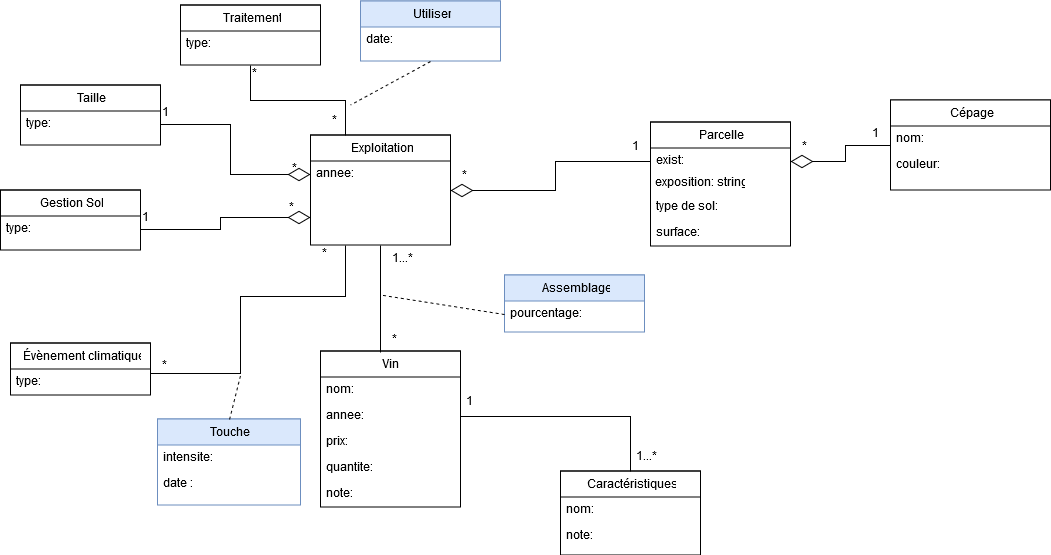

The diagram above was exported from draw.io. Its source (the exported page's mxGraphModel, read from the mxfile embedded in the PNG):
<mxGraphModel dx="2285" dy="2281.5" grid="1" gridSize="10" guides="1" tooltips="1" connect="1" arrows="1" fold="1" page="1" pageScale="1.5" pageWidth="826" pageHeight="1169" math="0" shadow="0">
  <root>
    <mxCell id="0" style=";html=1;" />
    <mxCell id="1" style=";html=1;" parent="0" />
    <mxCell id="1f4a23c5f4eb4520-80" value="Parcelle" style="swimlane;html=1;fontStyle=0;childLayout=stackLayout;horizontal=1;startSize=26;fillColor=none;horizontalStack=0;resizeParent=1;resizeLast=0;collapsible=1;marginBottom=0;swimlaneFillColor=#ffffff;" vertex="1" parent="1">
      <mxGeometry x="200" y="-23" width="140" height="124" as="geometry" />
    </mxCell>
    <mxCell id="73b7be8b83e2269b-1" value="exist: bool" style="text;html=1;strokeColor=none;fillColor=none;align=left;verticalAlign=top;spacingLeft=4;spacingRight=4;whiteSpace=wrap;overflow=hidden;rotatable=0;points=[[0,0.5],[1,0.5]];portConstraint=eastwest;" vertex="1" parent="1f4a23c5f4eb4520-80">
      <mxGeometry y="26" width="140" height="26" as="geometry" />
    </mxCell>
    <mxCell id="2e568eb23f339f12-9" value="&amp;nbsp;exposition: string" style="text;html=1;resizable=0;points=[];autosize=1;align=left;verticalAlign=top;spacingTop=-4;" vertex="1" parent="1f4a23c5f4eb4520-80">
      <mxGeometry y="52" width="140" height="20" as="geometry" />
    </mxCell>
    <mxCell id="703dc8d0fc1d95c-2" value="type de sol: string" style="text;html=1;strokeColor=none;fillColor=none;align=left;verticalAlign=top;spacingLeft=4;spacingRight=4;whiteSpace=wrap;overflow=hidden;rotatable=0;points=[[0,0.5],[1,0.5]];portConstraint=eastwest;" vertex="1" parent="1f4a23c5f4eb4520-80">
      <mxGeometry y="72" width="140" height="26" as="geometry" />
    </mxCell>
    <mxCell id="703dc8d0fc1d95c-3" value="surface: float" style="text;html=1;strokeColor=none;fillColor=none;align=left;verticalAlign=top;spacingLeft=4;spacingRight=4;whiteSpace=wrap;overflow=hidden;rotatable=0;points=[[0,0.5],[1,0.5]];portConstraint=eastwest;" vertex="1" parent="1f4a23c5f4eb4520-80">
      <mxGeometry y="98" width="140" height="26" as="geometry" />
    </mxCell>
    <mxCell id="1f4a23c5f4eb4520-88" value="Vin" style="swimlane;html=1;fontStyle=0;childLayout=stackLayout;horizontal=1;startSize=26;fillColor=none;horizontalStack=0;resizeParent=1;resizeLast=0;collapsible=1;marginBottom=0;swimlaneFillColor=#ffffff;" vertex="1" parent="1">
      <mxGeometry x="-130" y="206" width="140" height="156" as="geometry" />
    </mxCell>
    <mxCell id="1f4a23c5f4eb4520-89" value="nom: string" style="text;html=1;strokeColor=none;fillColor=none;align=left;verticalAlign=top;spacingLeft=4;spacingRight=4;whiteSpace=wrap;overflow=hidden;rotatable=0;points=[[0,0.5],[1,0.5]];portConstraint=eastwest;" vertex="1" parent="1f4a23c5f4eb4520-88">
      <mxGeometry y="26" width="140" height="26" as="geometry" />
    </mxCell>
    <mxCell id="1f4a23c5f4eb4520-90" value="annee: int" style="text;html=1;strokeColor=none;fillColor=none;align=left;verticalAlign=top;spacingLeft=4;spacingRight=4;whiteSpace=wrap;overflow=hidden;rotatable=0;points=[[0,0.5],[1,0.5]];portConstraint=eastwest;" vertex="1" parent="1f4a23c5f4eb4520-88">
      <mxGeometry y="52" width="140" height="26" as="geometry" />
    </mxCell>
    <mxCell id="1f4a23c5f4eb4520-91" value="prix: float" style="text;html=1;strokeColor=none;fillColor=none;align=left;verticalAlign=top;spacingLeft=4;spacingRight=4;whiteSpace=wrap;overflow=hidden;rotatable=0;points=[[0,0.5],[1,0.5]];portConstraint=eastwest;" vertex="1" parent="1f4a23c5f4eb4520-88">
      <mxGeometry y="78" width="140" height="26" as="geometry" />
    </mxCell>
    <mxCell id="73b7be8b83e2269b-32" value="quantite: int" style="text;html=1;strokeColor=none;fillColor=none;align=left;verticalAlign=top;spacingLeft=4;spacingRight=4;whiteSpace=wrap;overflow=hidden;rotatable=0;points=[[0,0.5],[1,0.5]];portConstraint=eastwest;" vertex="1" parent="1f4a23c5f4eb4520-88">
      <mxGeometry y="104" width="140" height="26" as="geometry" />
    </mxCell>
    <mxCell id="73b7be8b83e2269b-33" value="note: float" style="text;html=1;strokeColor=none;fillColor=none;align=left;verticalAlign=top;spacingLeft=4;spacingRight=4;whiteSpace=wrap;overflow=hidden;rotatable=0;points=[[0,0.5],[1,0.5]];portConstraint=eastwest;" vertex="1" parent="1f4a23c5f4eb4520-88">
      <mxGeometry y="130" width="140" height="26" as="geometry" />
    </mxCell>
    <mxCell id="73b7be8b83e2269b-3" value="Exploitation" style="swimlane;html=1;fontStyle=0;childLayout=stackLayout;horizontal=1;startSize=26;fillColor=none;horizontalStack=0;resizeParent=1;resizeLast=0;collapsible=1;marginBottom=0;swimlaneFillColor=#ffffff;" vertex="1" parent="1">
      <mxGeometry x="-140" y="-10" width="140" height="110" as="geometry" />
    </mxCell>
    <mxCell id="73b7be8b83e2269b-4" value="annee: int" style="text;html=1;strokeColor=none;fillColor=none;align=left;verticalAlign=top;spacingLeft=4;spacingRight=4;whiteSpace=wrap;overflow=hidden;rotatable=0;points=[[0,0.5],[1,0.5]];portConstraint=eastwest;" vertex="1" parent="73b7be8b83e2269b-3">
      <mxGeometry y="26" width="140" height="26" as="geometry" />
    </mxCell>
    <mxCell id="73b7be8b83e2269b-26" style="edgeStyle=orthogonalEdgeStyle;rounded=0;html=1;entryX=0.5;entryY=1;endArrow=none;endFill=0;endSize=20;jettySize=auto;orthogonalLoop=1;" edge="1" parent="1" target="73b7be8b83e2269b-3">
      <mxGeometry relative="1" as="geometry">
        <mxPoint x="-70" y="206" as="sourcePoint" />
        <Array as="points">
          <mxPoint x="-70" y="207" />
        </Array>
      </mxGeometry>
    </mxCell>
    <mxCell id="73b7be8b83e2269b-27" value="Assemblage" style="swimlane;html=1;fontStyle=0;childLayout=stackLayout;horizontal=1;startSize=26;fillColor=#dae8fc;horizontalStack=0;resizeParent=1;resizeLast=0;collapsible=1;marginBottom=0;swimlaneFillColor=#ffffff;strokeColor=#6c8ebf;" vertex="1" parent="1">
      <mxGeometry x="54" y="130" width="140" height="57" as="geometry" />
    </mxCell>
    <mxCell id="73b7be8b83e2269b-28" value="pourcentage: float" style="text;html=1;strokeColor=none;fillColor=none;align=left;verticalAlign=top;spacingLeft=4;spacingRight=4;whiteSpace=wrap;overflow=hidden;rotatable=0;points=[[0,0.5],[1,0.5]];portConstraint=eastwest;" vertex="1" parent="73b7be8b83e2269b-27">
      <mxGeometry y="26" width="140" height="26" as="geometry" />
    </mxCell>
    <mxCell id="73b7be8b83e2269b-31" style="rounded=0;html=1;exitX=0;exitY=0.5;endArrow=none;endFill=0;endSize=20;jettySize=auto;orthogonalLoop=1;dashed=1;" edge="1" parent="1" source="73b7be8b83e2269b-28">
      <mxGeometry relative="1" as="geometry">
        <mxPoint x="-70" y="150" as="targetPoint" />
      </mxGeometry>
    </mxCell>
    <mxCell id="73b7be8b83e2269b-38" style="edgeStyle=orthogonalEdgeStyle;rounded=0;html=1;exitX=0.5;exitY=1;entryX=0.25;entryY=0;endArrow=none;endFill=0;endSize=20;jettySize=auto;orthogonalLoop=1;" edge="1" parent="1" source="73b7be8b83e2269b-34" target="73b7be8b83e2269b-3">
      <mxGeometry relative="1" as="geometry" />
    </mxCell>
    <mxCell id="73b7be8b83e2269b-34" value="Traitement" style="swimlane;html=1;fontStyle=0;childLayout=stackLayout;horizontal=1;startSize=26;fillColor=none;horizontalStack=0;resizeParent=1;resizeLast=0;collapsible=1;marginBottom=0;swimlaneFillColor=#ffffff;" vertex="1" parent="1">
      <mxGeometry x="-270" y="-140" width="140" height="60" as="geometry" />
    </mxCell>
    <mxCell id="73b7be8b83e2269b-35" value="type: string" style="text;html=1;strokeColor=none;fillColor=none;align=left;verticalAlign=top;spacingLeft=4;spacingRight=4;whiteSpace=wrap;overflow=hidden;rotatable=0;points=[[0,0.5],[1,0.5]];portConstraint=eastwest;" vertex="1" parent="73b7be8b83e2269b-34">
      <mxGeometry y="26" width="140" height="26" as="geometry" />
    </mxCell>
    <mxCell id="73b7be8b83e2269b-39" value="Utiliser" style="swimlane;html=1;fontStyle=0;childLayout=stackLayout;horizontal=1;startSize=26;fillColor=#dae8fc;horizontalStack=0;resizeParent=1;resizeLast=0;collapsible=1;marginBottom=0;swimlaneFillColor=#ffffff;strokeColor=#6c8ebf;" vertex="1" parent="1">
      <mxGeometry x="-90" y="-144" width="140" height="60" as="geometry" />
    </mxCell>
    <mxCell id="73b7be8b83e2269b-40" value="date: timestamp" style="text;html=1;strokeColor=none;fillColor=none;align=left;verticalAlign=top;spacingLeft=4;spacingRight=4;whiteSpace=wrap;overflow=hidden;rotatable=0;points=[[0,0.5],[1,0.5]];portConstraint=eastwest;" vertex="1" parent="73b7be8b83e2269b-39">
      <mxGeometry y="26" width="140" height="26" as="geometry" />
    </mxCell>
    <mxCell id="73b7be8b83e2269b-44" value="Taille" style="swimlane;html=1;fontStyle=0;childLayout=stackLayout;horizontal=1;startSize=26;fillColor=none;horizontalStack=0;resizeParent=1;resizeLast=0;collapsible=1;marginBottom=0;swimlaneFillColor=#ffffff;" vertex="1" parent="1">
      <mxGeometry x="-430" y="-60" width="140" height="60" as="geometry" />
    </mxCell>
    <mxCell id="73b7be8b83e2269b-45" value="type: string" style="text;html=1;strokeColor=none;fillColor=none;align=left;verticalAlign=top;spacingLeft=4;spacingRight=4;whiteSpace=wrap;overflow=hidden;rotatable=0;points=[[0,0.5],[1,0.5]];portConstraint=eastwest;" vertex="1" parent="73b7be8b83e2269b-44">
      <mxGeometry y="26" width="140" height="26" as="geometry" />
    </mxCell>
    <mxCell id="73b7be8b83e2269b-47" value="Gestion Sol" style="swimlane;html=1;fontStyle=0;childLayout=stackLayout;horizontal=1;startSize=26;fillColor=none;horizontalStack=0;resizeParent=1;resizeLast=0;collapsible=1;marginBottom=0;swimlaneFillColor=#ffffff;" vertex="1" parent="1">
      <mxGeometry x="-450" y="45" width="140" height="60" as="geometry" />
    </mxCell>
    <mxCell id="73b7be8b83e2269b-48" value="type: string" style="text;html=1;strokeColor=none;fillColor=none;align=left;verticalAlign=top;spacingLeft=4;spacingRight=4;whiteSpace=wrap;overflow=hidden;rotatable=0;points=[[0,0.5],[1,0.5]];portConstraint=eastwest;" vertex="1" parent="73b7be8b83e2269b-47">
      <mxGeometry y="26" width="140" height="26" as="geometry" />
    </mxCell>
    <mxCell id="73b7be8b83e2269b-49" style="edgeStyle=orthogonalEdgeStyle;rounded=0;html=1;exitX=1;exitY=0.5;entryX=0;entryY=0.75;endArrow=diamondThin;endFill=0;endSize=20;jettySize=auto;orthogonalLoop=1;" edge="1" parent="1" source="73b7be8b83e2269b-48" target="73b7be8b83e2269b-3">
      <mxGeometry relative="1" as="geometry" />
    </mxCell>
    <mxCell id="73b7be8b83e2269b-50" value="Évènement climatique" style="swimlane;html=1;fontStyle=0;childLayout=stackLayout;horizontal=1;startSize=26;fillColor=none;horizontalStack=0;resizeParent=1;resizeLast=0;collapsible=1;marginBottom=0;swimlaneFillColor=#ffffff;" vertex="1" parent="1">
      <mxGeometry x="-440" y="198" width="140" height="52" as="geometry" />
    </mxCell>
    <mxCell id="73b7be8b83e2269b-51" value="type: string" style="text;html=1;strokeColor=none;fillColor=none;align=left;verticalAlign=top;spacingLeft=4;spacingRight=4;whiteSpace=wrap;overflow=hidden;rotatable=0;points=[[0,0.5],[1,0.5]];portConstraint=eastwest;" vertex="1" parent="73b7be8b83e2269b-50">
      <mxGeometry y="26" width="140" height="26" as="geometry" />
    </mxCell>
    <mxCell id="73b7be8b83e2269b-54" style="edgeStyle=orthogonalEdgeStyle;rounded=0;html=1;exitX=1;exitY=0.5;entryX=0.25;entryY=1;endArrow=none;endFill=0;endSize=20;jettySize=auto;orthogonalLoop=1;" edge="1" parent="1" source="73b7be8b83e2269b-50" target="73b7be8b83e2269b-3">
      <mxGeometry relative="1" as="geometry">
        <Array as="points">
          <mxPoint x="-300" y="228" />
          <mxPoint x="-210" y="228" />
          <mxPoint x="-210" y="151" />
          <mxPoint x="-105" y="151" />
        </Array>
      </mxGeometry>
    </mxCell>
    <mxCell id="73b7be8b83e2269b-55" value="Touche" style="swimlane;html=1;fontStyle=0;childLayout=stackLayout;horizontal=1;startSize=26;fillColor=#dae8fc;horizontalStack=0;resizeParent=1;resizeLast=0;collapsible=1;marginBottom=0;swimlaneFillColor=#ffffff;strokeColor=#6c8ebf;" vertex="1" parent="1">
      <mxGeometry x="-293" y="274" width="143" height="86" as="geometry" />
    </mxCell>
    <mxCell id="73b7be8b83e2269b-56" value="intensite: float" style="text;html=1;strokeColor=none;fillColor=none;align=left;verticalAlign=top;spacingLeft=4;spacingRight=4;whiteSpace=wrap;overflow=hidden;rotatable=0;points=[[0,0.5],[1,0.5]];portConstraint=eastwest;" vertex="1" parent="73b7be8b83e2269b-55">
      <mxGeometry y="26" width="143" height="26" as="geometry" />
    </mxCell>
    <mxCell id="737ecfd3d465e828-5" value="date : int" style="text;html=1;strokeColor=none;fillColor=none;spacingLeft=4;spacingRight=4;whiteSpace=wrap;overflow=hidden;rotatable=0;points=[[0,0.5],[1,0.5]];portConstraint=eastwest;" vertex="1" parent="73b7be8b83e2269b-55">
      <mxGeometry y="52" width="143" height="26" as="geometry" />
    </mxCell>
    <mxCell id="73b7be8b83e2269b-59" style="edgeStyle=orthogonalEdgeStyle;rounded=0;html=1;exitX=1;exitY=0.5;entryX=0;entryY=0.5;endArrow=none;endFill=0;endSize=20;jettySize=auto;orthogonalLoop=1;startArrow=diamondThin;startFill=0;startSize=20;" edge="1" parent="1" source="73b7be8b83e2269b-3" target="73b7be8b83e2269b-1">
      <mxGeometry relative="1" as="geometry" />
    </mxCell>
    <mxCell id="73b7be8b83e2269b-60" style="rounded=0;html=1;exitX=0.5;exitY=0;startArrow=none;startFill=0;startSize=20;endArrow=none;endFill=0;endSize=20;jettySize=auto;orthogonalLoop=1;dashed=1;" edge="1" parent="1" source="73b7be8b83e2269b-55">
      <mxGeometry relative="1" as="geometry">
        <mxPoint x="-210" y="230.5" as="targetPoint" />
      </mxGeometry>
    </mxCell>
    <mxCell id="73b7be8b83e2269b-61" style="edgeStyle=none;rounded=0;html=1;exitX=0.5;exitY=1;dashed=1;startArrow=none;startFill=0;startSize=20;endArrow=none;endFill=0;endSize=20;jettySize=auto;orthogonalLoop=1;" edge="1" parent="1" source="73b7be8b83e2269b-39">
      <mxGeometry relative="1" as="geometry">
        <mxPoint x="-100" y="-40" as="targetPoint" />
      </mxGeometry>
    </mxCell>
    <mxCell id="737ecfd3d465e828-1" value="&lt;div&gt;&lt;br&gt;&lt;/div&gt;&lt;div&gt;&lt;br&gt;&lt;/div&gt;" style="text;html=1;resizable=0;points=[];autosize=1;align=left;verticalAlign=top;spacingTop=-4;" vertex="1" parent="1">
      <mxGeometry x="184" y="0.5" width="20" height="30" as="geometry" />
    </mxCell>
    <mxCell id="2e568eb23f339f12-1" value="1" style="text;html=1;resizable=0;points=[];autosize=1;align=left;verticalAlign=top;spacingTop=-4;" vertex="1" parent="1">
      <mxGeometry x="-290" y="-40.5" width="20" height="20" as="geometry" />
    </mxCell>
    <mxCell id="2e568eb23f339f12-2" value="1" style="text;html=1;resizable=0;points=[];autosize=1;align=left;verticalAlign=top;spacingTop=-4;" vertex="1" parent="1">
      <mxGeometry x="-310" y="64.5" width="20" height="20" as="geometry" />
    </mxCell>
    <mxCell id="73b7be8b83e2269b-62" value="*" style="text;html=1;resizable=0;points=[];autosize=1;align=left;verticalAlign=top;spacingTop=-4;" vertex="1" parent="1">
      <mxGeometry x="-160" y="15.5" width="20" height="20" as="geometry" />
    </mxCell>
    <mxCell id="73b7be8b83e2269b-63" value="*" style="text;html=1;resizable=0;points=[];autosize=1;align=left;verticalAlign=top;spacingTop=-4;" vertex="1" parent="1">
      <mxGeometry x="-163" y="54.5" width="20" height="20" as="geometry" />
    </mxCell>
    <mxCell id="737ecfd3d465e828-3" value="1...*" style="text;html=1;resizable=0;points=[];autosize=1;align=left;verticalAlign=top;spacingTop=-4;" vertex="1" parent="1">
      <mxGeometry x="-60" y="105" width="40" height="20" as="geometry" />
    </mxCell>
    <mxCell id="737ecfd3d465e828-4" value="*" style="text;html=1;resizable=0;points=[];autosize=1;align=left;verticalAlign=top;spacingTop=-4;" vertex="1" parent="1">
      <mxGeometry x="-60" y="186.5" width="20" height="20" as="geometry" />
    </mxCell>
    <mxCell id="2e568eb23f339f12-3" value="*" style="text;html=1;resizable=0;points=[];autosize=1;align=left;verticalAlign=top;spacingTop=-4;" vertex="1" parent="1">
      <mxGeometry x="-130" y="100.5" width="20" height="20" as="geometry" />
    </mxCell>
    <mxCell id="2e568eb23f339f12-4" value="*" style="text;html=1;resizable=0;points=[];autosize=1;align=left;verticalAlign=top;spacingTop=-4;" vertex="1" parent="1">
      <mxGeometry x="-290" y="212.5" width="20" height="20" as="geometry" />
    </mxCell>
    <mxCell id="2e568eb23f339f12-5" value="1" style="text;html=1;resizable=0;points=[];autosize=1;align=left;verticalAlign=top;spacingTop=-4;" vertex="1" parent="1">
      <mxGeometry x="180" y="-6.5" width="20" height="20" as="geometry" />
    </mxCell>
    <mxCell id="2e568eb23f339f12-6" value="*" style="text;html=1;resizable=0;points=[];autosize=1;align=left;verticalAlign=top;spacingTop=-4;" vertex="1" parent="1">
      <mxGeometry x="10" y="22.5" width="20" height="20" as="geometry" />
    </mxCell>
    <mxCell id="2e568eb23f339f12-7" value="*" style="text;html=1;resizable=0;points=[];autosize=1;align=left;verticalAlign=top;spacingTop=-4;" vertex="1" parent="1">
      <mxGeometry x="-120" y="-32.5" width="20" height="20" as="geometry" />
    </mxCell>
    <mxCell id="2e568eb23f339f12-8" value="*" style="text;html=1;resizable=0;points=[];autosize=1;align=left;verticalAlign=top;spacingTop=-4;" vertex="1" parent="1">
      <mxGeometry x="-200" y="-79.5" width="20" height="20" as="geometry" />
    </mxCell>
    <mxCell id="73b7be8b83e2269b-64" value="&lt;span style=&quot;font-weight: normal&quot;&gt;Cépage&lt;/span&gt;" style="swimlane;html=1;fontStyle=1;align=center;verticalAlign=top;childLayout=stackLayout;horizontal=1;startSize=26;horizontalStack=0;resizeParent=1;resizeLast=0;collapsible=1;marginBottom=0;swimlaneFillColor=#ffffff;" vertex="1" parent="1">
      <mxGeometry x="440" y="-45" width="160" height="90" as="geometry" />
    </mxCell>
    <mxCell id="73b7be8b83e2269b-65" value="nom: string" style="text;html=1;strokeColor=none;fillColor=none;align=left;verticalAlign=top;spacingLeft=4;spacingRight=4;whiteSpace=wrap;overflow=hidden;rotatable=0;points=[[0,0.5],[1,0.5]];portConstraint=eastwest;" vertex="1" parent="73b7be8b83e2269b-64">
      <mxGeometry y="26" width="160" height="26" as="geometry" />
    </mxCell>
    <mxCell id="703dc8d0fc1d95c-4" value="couleur: string" style="text;html=1;strokeColor=none;fillColor=none;align=left;verticalAlign=top;spacingLeft=4;spacingRight=4;whiteSpace=wrap;overflow=hidden;rotatable=0;points=[[0,0.5],[1,0.5]];portConstraint=eastwest;" vertex="1" parent="73b7be8b83e2269b-64">
      <mxGeometry y="52" width="160" height="26" as="geometry" />
    </mxCell>
    <mxCell id="73b7be8b83e2269b-68" style="edgeStyle=orthogonalEdgeStyle;rounded=0;html=1;exitX=1;exitY=0.5;entryX=0;entryY=0.5;startArrow=diamondThin;startFill=0;startSize=20;endArrow=none;endFill=0;endSize=20;jettySize=auto;orthogonalLoop=1;" edge="1" parent="1" source="73b7be8b83e2269b-1" target="73b7be8b83e2269b-64">
      <mxGeometry relative="1" as="geometry" />
    </mxCell>
    <mxCell id="73b7be8b83e2269b-71" value="*" style="text;html=1;resizable=0;points=[];autosize=1;align=left;verticalAlign=top;spacingTop=-4;" vertex="1" parent="1">
      <mxGeometry x="350" y="-6.5" width="20" height="20" as="geometry" />
    </mxCell>
    <mxCell id="2904c653c726420f-1" value="1" style="text;html=1;resizable=0;points=[];autosize=1;align=left;verticalAlign=top;spacingTop=-4;" vertex="1" parent="1">
      <mxGeometry x="420" y="-19.5" width="20" height="20" as="geometry" />
    </mxCell>
    <mxCell id="73b7be8b83e2269b-72" style="edgeStyle=orthogonalEdgeStyle;rounded=0;html=1;exitX=1;exitY=0.5;entryX=0;entryY=0.5;startArrow=none;startFill=0;startSize=20;endArrow=diamondThin;endFill=0;endSize=20;jettySize=auto;orthogonalLoop=1;" edge="1" parent="1" source="73b7be8b83e2269b-45" target="73b7be8b83e2269b-4">
      <mxGeometry relative="1" as="geometry" />
    </mxCell>
    <mxCell id="703dc8d0fc1d95c-5" value="Caractéristiques" style="swimlane;html=1;fontStyle=0;childLayout=stackLayout;horizontal=1;startSize=26;fillColor=none;horizontalStack=0;resizeParent=1;resizeLast=0;collapsible=1;marginBottom=0;swimlaneFillColor=#ffffff;" vertex="1" parent="1">
      <mxGeometry x="110" y="326" width="140" height="84" as="geometry" />
    </mxCell>
    <mxCell id="703dc8d0fc1d95c-6" value="nom: string" style="text;html=1;strokeColor=none;fillColor=none;align=left;verticalAlign=top;spacingLeft=4;spacingRight=4;whiteSpace=wrap;overflow=hidden;rotatable=0;points=[[0,0.5],[1,0.5]];portConstraint=eastwest;" vertex="1" parent="703dc8d0fc1d95c-5">
      <mxGeometry y="26" width="140" height="26" as="geometry" />
    </mxCell>
    <mxCell id="703dc8d0fc1d95c-7" value="note: float" style="text;html=1;strokeColor=none;fillColor=none;align=left;verticalAlign=top;spacingLeft=4;spacingRight=4;whiteSpace=wrap;overflow=hidden;rotatable=0;points=[[0,0.5],[1,0.5]];portConstraint=eastwest;" vertex="1" parent="703dc8d0fc1d95c-5">
      <mxGeometry y="52" width="140" height="26" as="geometry" />
    </mxCell>
    <mxCell id="703dc8d0fc1d95c-10" style="edgeStyle=orthogonalEdgeStyle;rounded=0;html=1;exitX=0.5;exitY=0;entryX=1;entryY=0.5;jettySize=auto;orthogonalLoop=1;endArrow=none;endFill=0;" edge="1" parent="1" source="703dc8d0fc1d95c-5" target="1f4a23c5f4eb4520-90">
      <mxGeometry relative="1" as="geometry" />
    </mxCell>
    <mxCell id="703dc8d0fc1d95c-11" value="1" style="text;html=1;resizable=0;points=[];autosize=1;align=left;verticalAlign=top;spacingTop=-4;" vertex="1" parent="1">
      <mxGeometry x="14" y="248.5" width="20" height="20" as="geometry" />
    </mxCell>
    <mxCell id="703dc8d0fc1d95c-12" value="1...*" style="text;html=1;resizable=0;points=[];autosize=1;align=left;verticalAlign=top;spacingTop=-4;" vertex="1" parent="1">
      <mxGeometry x="184" y="303.5" width="40" height="20" as="geometry" />
    </mxCell>
  </root>
</mxGraphModel>